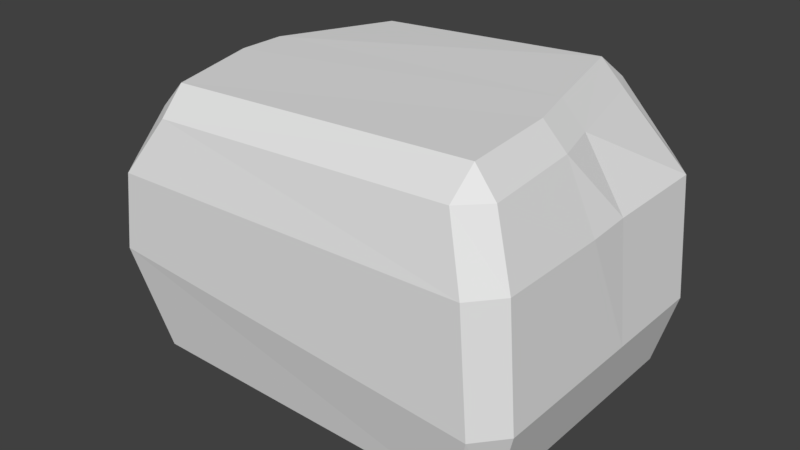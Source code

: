# Source: pedra2.blend  (saved by Blender 2.79.0; exported with 4.5.12 LTS)
import bpy
from mathutils import Matrix  # noqa: F401  (used for matrix-valued properties, if any)

bpy.ops.wm.read_factory_settings(use_empty=True)
scene = bpy.context.scene
scene.name = 'Scene'

# ---- collections
col_collection_1 = bpy.data.collections.new('Collection 1'); scene.collection.children.link(col_collection_1)

# ---- world
world_world = bpy.data.worlds.new('World'); scene.world = world_world
world_world.color = (0.05088, 0.05088, 0.05088)
world_world.use_sun_shadow = False
world_world.sun_shadow_jitter_overblur = 0.0
world_world.cycles.sampling_method = 'MANUAL'

# ---- meshes
me_cube_000 = bpy.data.meshes.new('Cube.000')
me_cube_000.from_pydata([(-1.834, -0.1609, -0.1332), (-1.834, 0.1609, -0.1332), (1.144, 0.1609, -0.3436), (1.144, -0.1609, -0.3436), (1.144, -0.933, -0.3436), (0.9828, -1.126, -0.3436), (0.9828, 1.047, -0.3436), (1.144, 0.8743, -0.3436), (-1.834, 0.8788, -0.1332), (-1.674, 1.057, -0.1332), (-1.829, -0.933, -0.1332), (-1.668, -1.126, -0.1332), (-1.484, -0.8391, -1.0), (-1.484, -1.0, -0.8391), (-1.645, -0.8391, -0.8391), (-1.485, -0.8788, 0.797), (-1.324, -1.031, 0.797), (-1.359, -0.8413, 0.9579), (-1.645, 0.8743, -0.8391), (-1.484, 1.047, -0.8391), (-1.484, 0.8743, -1.0), (-1.209, 0.9021, 0.9579), (-1.209, 1.085, 0.797), (-1.37, 0.9021, 0.797), (0.993, -0.8543, -0.8601), (0.832, -1.016, -0.8601), (0.832, -0.8391, -1.021), (0.7759, -0.8391, 1.056), (0.7759, -1.033, 0.8951), (0.9369, -0.8712, 0.8951), (0.832, 0.8743, -1.021), (0.832, 1.047, -0.8601), (0.993, 0.8743, -0.8601), (0.4379, 0.9011, 1.056), (0.5988, 0.9073, 0.8951), (0.4898, 1.085, 0.8951), (-1.645, -0.1609, -0.8391), (-1.645, 0.1609, -0.8391), (-1.484, 0.1609, -1.0), (-1.484, -0.1609, -1.0), (-1.714, 0.1609, 0.797), (-1.714, -0.1609, 0.797), (-1.553, -0.1609, 0.9579), (-1.553, 0.1609, 0.9579), (0.993, 0.1609, -0.8601), (0.993, -0.1609, -0.8601), (0.832, -0.1609, -1.021), (0.832, 0.1609, -1.021), (0.8768, -0.1609, 0.8951), (0.7885, 0.1609, 0.8951), (0.6276, 0.1609, 1.056), (0.7158, -0.1609, 1.056), (-1.884, 0.1609, 0.409), (0.9214, -1.126, 0.4616), (1.082, -0.1609, 0.4616), (1.067, 0.9023, 0.4616), (-1.748, -0.933, 0.409), (-1.631, 1.09, 0.409), (-1.587, -1.126, 0.409), (-1.809, 0.903, 0.409), (0.9074, 1.085, 0.4616), (1.082, -0.933, 0.4616), (1.067, 0.1609, 0.4616), (-1.884, -0.1609, 0.409)], [], [(33, 21, 43, 50), (20, 30, 47, 38), (55, 34, 49, 62), (39, 46, 26, 12), (51, 42, 17, 27), (57, 22, 35, 60), (54, 48, 29, 61), (52, 40, 23, 59), (14, 10, 0, 36), (53, 28, 16, 58), (12, 13, 14), (15, 16, 17), (18, 19, 20), (21, 22, 23), (24, 25, 26), (27, 28, 29), (30, 31, 32), (33, 34, 35), (36, 37, 38, 39), (40, 41, 42, 43), (44, 45, 46, 47), (48, 49, 50, 51), (39, 12, 14, 36), (58, 16, 15, 56), (43, 21, 23, 40), (9, 19, 18, 8), (30, 20, 19, 31), (21, 33, 35, 22), (7, 32, 31, 6), (47, 30, 32, 44), (51, 27, 29, 48), (5, 25, 24, 4), (12, 26, 25, 13), (27, 17, 16, 28), (20, 38, 37, 18), (17, 42, 41, 15), (26, 46, 45, 24), (33, 50, 49, 34), (42, 51, 50, 43), (46, 39, 38, 47), (3, 45, 44, 2), (1, 37, 36, 0), (56, 15, 41, 63), (52, 1, 0, 63), (54, 3, 2, 62), (53, 5, 4, 61), (55, 7, 6, 60), (57, 9, 8, 59), (13, 11, 10, 14), (25, 5, 11, 13), (37, 1, 8, 18), (45, 3, 4, 24), (19, 9, 6, 31), (32, 7, 2, 44), (22, 57, 59, 23), (34, 55, 60, 35), (28, 53, 61, 29), (48, 54, 62, 49), (40, 52, 63, 41), (10, 56, 63, 0), (11, 58, 56, 10), (5, 53, 58, 11), (1, 52, 59, 8), (3, 54, 61, 4), (9, 57, 60, 6), (7, 55, 62, 2)])
_uv = me_cube_000.uv_layers.new(name='UVMap')
_uv.uv.foreach_set('vector', [0.374, 0.4747, 0.4059, 0.4747, 0.4059, 0.5067, 0.374, 0.5067, 0.374, 0.4747, 0.4059, 0.4747, 0.4059, 0.5067, 0.374, 0.5067, 0.374, 0.4747, 0.4059, 0.4747, 0.4059, 0.5067, 0.374, 0.5067, 0.374, 0.4747, 0.4059, 0.4747, 0.4059, 0.5067, 0.374, 0.5067, 0.374, 0.4747, 0.4059, 0.4747, 0.4059, 0.5067, 0.374, 0.5067, 0.374, 0.4747, 0.4059, 0.4747, 0.4059, 0.5067, 0.374, 0.5067, 0.374, 0.4747, 0.4059, 0.4747, 0.4059, 0.5067, 0.374, 0.5067, 0.374, 0.4747, 0.4059, 0.4747, 0.4059, 0.5067, 0.374, 0.5067, 0.374, 0.4747, 0.4059, 0.4747, 0.4059, 0.5067, 0.374, 0.5067, 0.374, 0.4747, 0.4059, 0.4747, 0.4059, 0.5067, 0.374, 0.5067, 0.374, 0.4747, 0.4059, 0.4747, 0.4059, 0.5067, 0.374, 0.4747, 0.4059, 0.4747, 0.4059, 0.5067, 0.374, 0.4747, 0.4059, 0.4747, 0.4059, 0.5067, 0.374, 0.4747, 0.4059, 0.4747, 0.4059, 0.5067, 0.374, 0.4747, 0.4059, 0.4747, 0.4059, 0.5067, 0.374, 0.4747, 0.4059, 0.4747, 0.4059, 0.5067, 0.374, 0.4747, 0.4059, 0.4747, 0.4059, 0.5067, 0.374, 0.4747, 0.4059, 0.4747, 0.4059, 0.5067, 0.374, 0.4747, 0.4059, 0.4747, 0.4059, 0.5067, 0.374, 0.5067, 0.374, 0.4747, 0.4059, 0.4747, 0.4059, 0.5067, 0.374, 0.5067, 0.374, 0.4747, 0.4059, 0.4747, 0.4059, 0.5067, 0.374, 0.5067, 0.374, 0.4747, 0.4059, 0.4747, 0.4059, 0.5067, 0.374, 0.5067, 0.374, 0.4747, 0.4059, 0.4747, 0.4059, 0.5067, 0.374, 0.5067, 0.374, 0.4747, 0.4059, 0.4747, 0.4059, 0.5067, 0.374, 0.5067, 0.374, 0.4747, 0.4059, 0.4747, 0.4059, 0.5067, 0.374, 0.5067, 0.374, 0.4747, 0.4059, 0.4747, 0.4059, 0.5067, 0.374, 0.5067, 0.374, 0.4747, 0.4059, 0.4747, 0.4059, 0.5067, 0.374, 0.5067, 0.374, 0.4747, 0.4059, 0.4747, 0.4059, 0.5067, 0.374, 0.5067, 0.374, 0.4747, 0.4059, 0.4747, 0.4059, 0.5067, 0.374, 0.5067, 0.374, 0.4747, 0.4059, 0.4747, 0.4059, 0.5067, 0.374, 0.5067, 0.374, 0.4747, 0.4059, 0.4747, 0.4059, 0.5067, 0.374, 0.5067, 0.374, 0.4747, 0.4059, 0.4747, 0.4059, 0.5067, 0.374, 0.5067, 0.374, 0.4747, 0.4059, 0.4747, 0.4059, 0.5067, 0.374, 0.5067, 0.374, 0.4747, 0.4059, 0.4747, 0.4059, 0.5067, 0.374, 0.5067, 0.374, 0.4747, 0.4059, 0.4747, 0.4059, 0.5067, 0.374, 0.5067, 0.374, 0.4747, 0.4059, 0.4747, 0.4059, 0.5067, 0.374, 0.5067, 0.374, 0.4747, 0.4059, 0.4747, 0.4059, 0.5067, 0.374, 0.5067, 0.374, 0.4747, 0.4059, 0.4747, 0.4059, 0.5067, 0.374, 0.5067, 0.374, 0.4747, 0.4059, 0.4747, 0.4059, 0.5067, 0.374, 0.5067, 0.374, 0.4747, 0.4059, 0.4747, 0.4059, 0.5067, 0.374, 0.5067, 0.374, 0.4747, 0.4059, 0.4747, 0.4059, 0.5067, 0.374, 0.5067, 0.374, 0.4747, 0.4059, 0.4747, 0.4059, 0.5067, 0.374, 0.5067, 0.374, 0.4747, 0.4059, 0.4747, 0.4059, 0.5067, 0.374, 0.5067, 0.374, 0.4747, 0.4059, 0.4747, 0.4059, 0.5067, 0.374, 0.5067, 0.374, 0.4747, 0.4059, 0.4747, 0.4059, 0.5067, 0.374, 0.5067, 0.374, 0.4747, 0.4059, 0.4747, 0.4059, 0.5067, 0.374, 0.5067, 0.374, 0.4747, 0.4059, 0.4747, 0.4059, 0.5067, 0.374, 0.5067, 0.374, 0.4747, 0.4059, 0.4747, 0.4059, 0.5067, 0.374, 0.5067, 0.374, 0.4747, 0.4059, 0.4747, 0.4059, 0.5067, 0.374, 0.5067, 0.374, 0.4747, 0.4059, 0.4747, 0.4059, 0.5067, 0.374, 0.5067, 0.374, 0.4747, 0.4059, 0.4747, 0.4059, 0.5067, 0.374, 0.5067, 0.374, 0.4747, 0.4059, 0.4747, 0.4059, 0.5067, 0.374, 0.5067, 0.374, 0.4747, 0.4059, 0.4747, 0.4059, 0.5067, 0.374, 0.5067, 0.374, 0.4747, 0.4059, 0.4747, 0.4059, 0.5067, 0.374, 0.5067, 0.374, 0.4747, 0.4059, 0.4747, 0.4059, 0.5067, 0.374, 0.5067, 0.374, 0.4747, 0.4059, 0.4747, 0.4059, 0.5067, 0.374, 0.5067, 0.374, 0.4747, 0.4059, 0.4747, 0.4059, 0.5067, 0.374, 0.5067, 0.374, 0.4747, 0.4059, 0.4747, 0.4059, 0.5067, 0.374, 0.5067, 0.374, 0.4747, 0.4059, 0.4747, 0.4059, 0.5067, 0.374, 0.5067, 0.374, 0.4747, 0.4059, 0.4747, 0.4059, 0.5067, 0.374, 0.5067, 0.374, 0.4747, 0.4059, 0.4747, 0.4059, 0.5067, 0.374, 0.5067, 0.374, 0.4747, 0.4059, 0.4747, 0.4059, 0.5067, 0.374, 0.5067, 0.374, 0.4747, 0.4059, 0.4747, 0.4059, 0.5067, 0.374, 0.5067, 0.374, 0.4747, 0.4059, 0.4747, 0.4059, 0.5067, 0.374, 0.5067, 0.374, 0.4747, 0.4059, 0.4747, 0.4059, 0.5067, 0.374, 0.5067, 0.374, 0.4747, 0.4059, 0.4747, 0.4059, 0.5067, 0.374, 0.5067])
me_cube_000.use_remesh_preserve_volume = False
me_cube_000.use_remesh_preserve_attributes = False
me_cube_000.use_mirror_vertex_groups = False
me_cube_000.update()

# ---- objects
ob_cube_006 = bpy.data.objects.new('Cube.006', me_cube_000)

# ---- transforms, parenting, visibility, modifiers, constraints
ob_cube_006.location = (0.1096, 0.02216, 0.4717)
ob_cube_006.scale = (0.4192, 0.4192, 0.4192)
ob_cube_006.lineart.crease_threshold = 0.0

# ---- collection membership
col_collection_1.objects.link(ob_cube_006)

# ---- scene / render settings (as saved in the file)
scene.frame_start = 1; scene.frame_end = 250; scene.frame_set(1)
scene.render.engine = 'BLENDER_EEVEE_NEXT'
scene.render.resolution_percentage = 50
scene.render.dither_intensity = 0.0
scene.cycles.use_denoising = False
scene.cycles.samples = 128
scene.cycles.sampling_pattern = 'TABULATED_SOBOL'
scene.cycles.use_adaptive_sampling = False
scene.cycles.use_light_tree = False
scene.cycles.blur_glossy = 0.0
scene.cycles.sample_clamp_indirect = 0.0
scene.view_settings.view_transform = 'Standard'
bpy.context.view_layer.update()

# ---- added for rendering (the .blend has no active camera and no usable light): camera, sun
cam_auto = bpy.data.cameras.new('AutoCamera')
cam_auto.lens = 50.0
cam_auto.sensor_width = 36.0
cam_auto.clip_end = 1000.0
ob_auto_camera = bpy.data.objects.new('AutoCamera', cam_auto)
scene.collection.objects.link(ob_auto_camera)
ob_auto_camera.location = (1.61765, -1.98116, 1.80956)
ob_auto_camera.rotation_euler = (1.09748, -7.21219e-08, 0.694738)
scene.camera = ob_auto_camera
light_auto_sun = bpy.data.lights.new('AutoSun', 'SUN')
light_auto_sun.energy = 3.0
light_auto_sun.angle = 0.0523599
ob_auto_sun = bpy.data.objects.new('AutoSun', light_auto_sun)
scene.collection.objects.link(ob_auto_sun)
ob_auto_sun.rotation_euler = (0.872665, 0.174533, 0.523599)
bpy.context.view_layer.update()
